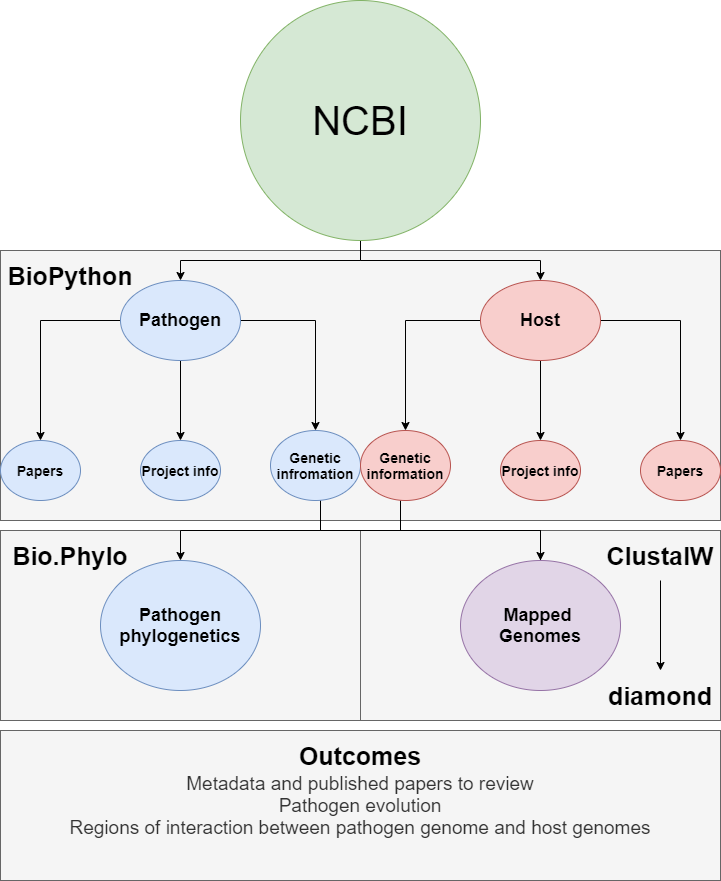

The diagram above was exported from draw.io. Its source (the exported page's mxGraphModel, read from the mxfile embedded in the PNG):
<mxGraphModel dx="1019" dy="519" grid="1" gridSize="10" guides="1" tooltips="1" connect="1" arrows="1" fold="1" page="1" pageScale="1" pageWidth="827" pageHeight="1169" math="0" shadow="0">
  <root>
    <mxCell id="0" />
    <mxCell id="1" parent="0" />
    <mxCell id="NVGsmIVTxujBaBPaseZM-1" value="" style="rounded=0;whiteSpace=wrap;html=1;fillColor=#f5f5f5;strokeColor=#666666;fontColor=#333333;" vertex="1" parent="1">
      <mxGeometry x="440" y="570" width="360" height="190" as="geometry" />
    </mxCell>
    <mxCell id="NVGsmIVTxujBaBPaseZM-2" value="" style="rounded=0;whiteSpace=wrap;html=1;fillColor=#f5f5f5;strokeColor=#666666;fontColor=#333333;" vertex="1" parent="1">
      <mxGeometry x="80" y="570" width="360" height="190" as="geometry" />
    </mxCell>
    <mxCell id="NVGsmIVTxujBaBPaseZM-3" value="" style="rounded=0;whiteSpace=wrap;html=1;fillColor=#f5f5f5;strokeColor=#666666;fontColor=#333333;" vertex="1" parent="1">
      <mxGeometry x="80" y="290" width="720" height="270" as="geometry" />
    </mxCell>
    <mxCell id="NVGsmIVTxujBaBPaseZM-4" style="edgeStyle=orthogonalEdgeStyle;rounded=0;orthogonalLoop=1;jettySize=auto;html=1;" edge="1" parent="1" source="NVGsmIVTxujBaBPaseZM-6" target="NVGsmIVTxujBaBPaseZM-10">
      <mxGeometry relative="1" as="geometry" />
    </mxCell>
    <mxCell id="NVGsmIVTxujBaBPaseZM-5" style="edgeStyle=orthogonalEdgeStyle;rounded=0;orthogonalLoop=1;jettySize=auto;html=1;" edge="1" parent="1" source="NVGsmIVTxujBaBPaseZM-6" target="NVGsmIVTxujBaBPaseZM-14">
      <mxGeometry relative="1" as="geometry" />
    </mxCell>
    <mxCell id="NVGsmIVTxujBaBPaseZM-6" value="&lt;font style=&quot;font-size: 40px&quot;&gt;NCBI&lt;/font&gt;" style="ellipse;whiteSpace=wrap;html=1;aspect=fixed;fillColor=#d5e8d4;strokeColor=#82b366;" vertex="1" parent="1">
      <mxGeometry x="320" y="40" width="240" height="240" as="geometry" />
    </mxCell>
    <mxCell id="NVGsmIVTxujBaBPaseZM-7" style="edgeStyle=orthogonalEdgeStyle;rounded=0;orthogonalLoop=1;jettySize=auto;html=1;" edge="1" parent="1" source="NVGsmIVTxujBaBPaseZM-10">
      <mxGeometry relative="1" as="geometry">
        <mxPoint x="120" y="480" as="targetPoint" />
      </mxGeometry>
    </mxCell>
    <mxCell id="NVGsmIVTxujBaBPaseZM-8" style="edgeStyle=orthogonalEdgeStyle;rounded=0;orthogonalLoop=1;jettySize=auto;html=1;" edge="1" parent="1" source="NVGsmIVTxujBaBPaseZM-10">
      <mxGeometry relative="1" as="geometry">
        <mxPoint x="260" y="480" as="targetPoint" />
      </mxGeometry>
    </mxCell>
    <mxCell id="NVGsmIVTxujBaBPaseZM-9" style="edgeStyle=orthogonalEdgeStyle;rounded=0;orthogonalLoop=1;jettySize=auto;html=1;entryX=0.5;entryY=0;entryDx=0;entryDy=0;" edge="1" parent="1" source="NVGsmIVTxujBaBPaseZM-10" target="NVGsmIVTxujBaBPaseZM-19">
      <mxGeometry relative="1" as="geometry">
        <mxPoint x="400" y="480" as="targetPoint" />
      </mxGeometry>
    </mxCell>
    <mxCell id="NVGsmIVTxujBaBPaseZM-10" value="&lt;font style=&quot;font-size: 18px&quot;&gt;&lt;b&gt;Pathogen&lt;/b&gt;&lt;/font&gt;" style="ellipse;whiteSpace=wrap;html=1;fillColor=#dae8fc;strokeColor=#6c8ebf;" vertex="1" parent="1">
      <mxGeometry x="200" y="320" width="120" height="80" as="geometry" />
    </mxCell>
    <mxCell id="NVGsmIVTxujBaBPaseZM-11" style="edgeStyle=orthogonalEdgeStyle;rounded=0;orthogonalLoop=1;jettySize=auto;html=1;entryX=0.5;entryY=0;entryDx=0;entryDy=0;" edge="1" parent="1" source="NVGsmIVTxujBaBPaseZM-14" target="NVGsmIVTxujBaBPaseZM-21">
      <mxGeometry relative="1" as="geometry">
        <mxPoint x="480" y="460" as="targetPoint" />
      </mxGeometry>
    </mxCell>
    <mxCell id="NVGsmIVTxujBaBPaseZM-12" style="edgeStyle=orthogonalEdgeStyle;rounded=0;orthogonalLoop=1;jettySize=auto;html=1;" edge="1" parent="1" source="NVGsmIVTxujBaBPaseZM-14">
      <mxGeometry relative="1" as="geometry">
        <mxPoint x="620" y="480" as="targetPoint" />
      </mxGeometry>
    </mxCell>
    <mxCell id="NVGsmIVTxujBaBPaseZM-13" style="edgeStyle=orthogonalEdgeStyle;rounded=0;orthogonalLoop=1;jettySize=auto;html=1;" edge="1" parent="1" source="NVGsmIVTxujBaBPaseZM-14">
      <mxGeometry relative="1" as="geometry">
        <mxPoint x="760" y="480" as="targetPoint" />
      </mxGeometry>
    </mxCell>
    <mxCell id="NVGsmIVTxujBaBPaseZM-14" value="&lt;font style=&quot;font-size: 18px&quot;&gt;&lt;b&gt;Host&lt;/b&gt;&lt;/font&gt;" style="ellipse;whiteSpace=wrap;html=1;fillColor=#f8cecc;strokeColor=#b85450;" vertex="1" parent="1">
      <mxGeometry x="560" y="320" width="120" height="80" as="geometry" />
    </mxCell>
    <mxCell id="NVGsmIVTxujBaBPaseZM-15" value="&lt;b&gt;&lt;font style=&quot;font-size: 14px&quot;&gt;Papers&lt;/font&gt;&lt;/b&gt;" style="ellipse;whiteSpace=wrap;html=1;fillColor=#dae8fc;strokeColor=#6c8ebf;" vertex="1" parent="1">
      <mxGeometry x="80" y="480" width="80" height="60" as="geometry" />
    </mxCell>
    <mxCell id="NVGsmIVTxujBaBPaseZM-16" value="&lt;font style=&quot;font-size: 14px&quot;&gt;&lt;b&gt;Project info&lt;/b&gt;&lt;/font&gt;" style="ellipse;whiteSpace=wrap;html=1;fillColor=#dae8fc;strokeColor=#6c8ebf;" vertex="1" parent="1">
      <mxGeometry x="220" y="480" width="80" height="60" as="geometry" />
    </mxCell>
    <mxCell id="NVGsmIVTxujBaBPaseZM-17" style="edgeStyle=orthogonalEdgeStyle;rounded=0;orthogonalLoop=1;jettySize=auto;html=1;" edge="1" parent="1" source="NVGsmIVTxujBaBPaseZM-19">
      <mxGeometry relative="1" as="geometry">
        <mxPoint x="620" y="620" as="targetPoint" />
        <Array as="points">
          <mxPoint x="400" y="570" />
          <mxPoint x="620" y="570" />
        </Array>
      </mxGeometry>
    </mxCell>
    <mxCell id="NVGsmIVTxujBaBPaseZM-18" style="edgeStyle=orthogonalEdgeStyle;rounded=0;orthogonalLoop=1;jettySize=auto;html=1;entryX=0.5;entryY=0;entryDx=0;entryDy=0;" edge="1" parent="1" source="NVGsmIVTxujBaBPaseZM-19" target="NVGsmIVTxujBaBPaseZM-25">
      <mxGeometry relative="1" as="geometry">
        <Array as="points">
          <mxPoint x="400" y="570" />
          <mxPoint x="260" y="570" />
        </Array>
      </mxGeometry>
    </mxCell>
    <mxCell id="NVGsmIVTxujBaBPaseZM-19" value="&lt;font style=&quot;font-size: 14px&quot;&gt;&lt;b&gt;Genetic infromation&lt;/b&gt;&lt;/font&gt;" style="ellipse;whiteSpace=wrap;html=1;fillColor=#dae8fc;strokeColor=#6c8ebf;" vertex="1" parent="1">
      <mxGeometry x="350" y="470" width="90" height="70" as="geometry" />
    </mxCell>
    <mxCell id="NVGsmIVTxujBaBPaseZM-20" style="edgeStyle=orthogonalEdgeStyle;rounded=0;orthogonalLoop=1;jettySize=auto;html=1;" edge="1" parent="1" source="NVGsmIVTxujBaBPaseZM-21" target="NVGsmIVTxujBaBPaseZM-24">
      <mxGeometry relative="1" as="geometry">
        <Array as="points">
          <mxPoint x="480" y="570" />
          <mxPoint x="620" y="570" />
        </Array>
      </mxGeometry>
    </mxCell>
    <mxCell id="NVGsmIVTxujBaBPaseZM-21" value="&lt;b&gt;&lt;font style=&quot;font-size: 14px&quot;&gt;Genetic information&lt;/font&gt;&lt;/b&gt;" style="ellipse;whiteSpace=wrap;html=1;fillColor=#f8cecc;strokeColor=#b85450;" vertex="1" parent="1">
      <mxGeometry x="440" y="470" width="90" height="70" as="geometry" />
    </mxCell>
    <mxCell id="NVGsmIVTxujBaBPaseZM-22" value="&lt;b&gt;&lt;font style=&quot;font-size: 14px&quot;&gt;Project info&lt;/font&gt;&lt;/b&gt;" style="ellipse;whiteSpace=wrap;html=1;fillColor=#f8cecc;strokeColor=#b85450;" vertex="1" parent="1">
      <mxGeometry x="580" y="480" width="80" height="60" as="geometry" />
    </mxCell>
    <mxCell id="NVGsmIVTxujBaBPaseZM-23" value="&lt;b&gt;&lt;font style=&quot;font-size: 14px&quot;&gt;Papers&lt;/font&gt;&lt;/b&gt;" style="ellipse;whiteSpace=wrap;html=1;fillColor=#f8cecc;strokeColor=#b85450;" vertex="1" parent="1">
      <mxGeometry x="720" y="480" width="80" height="60" as="geometry" />
    </mxCell>
    <mxCell id="NVGsmIVTxujBaBPaseZM-24" value="&lt;font style=&quot;font-size: 18px&quot;&gt;&lt;b&gt;Mapped &lt;br&gt;Genomes&lt;/b&gt;&lt;/font&gt;" style="ellipse;whiteSpace=wrap;html=1;fillColor=#e1d5e7;strokeColor=#9673a6;" vertex="1" parent="1">
      <mxGeometry x="540" y="600" width="160" height="130" as="geometry" />
    </mxCell>
    <mxCell id="NVGsmIVTxujBaBPaseZM-25" value="&lt;font style=&quot;font-size: 18px&quot;&gt;&lt;b&gt;Pathogen phylogenetics&lt;/b&gt;&lt;/font&gt;" style="ellipse;whiteSpace=wrap;html=1;fillColor=#dae8fc;strokeColor=#6c8ebf;" vertex="1" parent="1">
      <mxGeometry x="180" y="600" width="160" height="130" as="geometry" />
    </mxCell>
    <mxCell id="NVGsmIVTxujBaBPaseZM-26" value="&lt;font style=&quot;font-size: 25px&quot;&gt;&lt;b&gt;BioPython&lt;/b&gt;&lt;/font&gt;" style="text;html=1;strokeColor=none;fillColor=none;align=center;verticalAlign=middle;whiteSpace=wrap;rounded=0;" vertex="1" parent="1">
      <mxGeometry x="90" y="290" width="120" height="50" as="geometry" />
    </mxCell>
    <mxCell id="NVGsmIVTxujBaBPaseZM-27" value="&lt;font style=&quot;font-size: 25px&quot;&gt;&lt;b&gt;Bio.Phylo&lt;/b&gt;&lt;/font&gt;" style="text;html=1;strokeColor=none;fillColor=none;align=center;verticalAlign=middle;whiteSpace=wrap;rounded=0;" vertex="1" parent="1">
      <mxGeometry x="90" y="570" width="120" height="50" as="geometry" />
    </mxCell>
    <mxCell id="NVGsmIVTxujBaBPaseZM-28" style="edgeStyle=orthogonalEdgeStyle;rounded=0;orthogonalLoop=1;jettySize=auto;html=1;" edge="1" parent="1" source="NVGsmIVTxujBaBPaseZM-29" target="NVGsmIVTxujBaBPaseZM-32">
      <mxGeometry relative="1" as="geometry" />
    </mxCell>
    <mxCell id="NVGsmIVTxujBaBPaseZM-29" value="&lt;font style=&quot;font-size: 25px&quot;&gt;&lt;b&gt;ClustalW&lt;br&gt;&lt;/b&gt;&lt;/font&gt;" style="text;html=1;align=center;verticalAlign=middle;whiteSpace=wrap;rounded=0;" vertex="1" parent="1">
      <mxGeometry x="680" y="570" width="120" height="50" as="geometry" />
    </mxCell>
    <mxCell id="NVGsmIVTxujBaBPaseZM-30" value="&lt;font style=&quot;font-size: 19px&quot;&gt;&lt;span&gt;Metadata and published papers to review&lt;/span&gt;&lt;br&gt;&lt;span&gt;Pathogen evolution&lt;/span&gt;&lt;br&gt;&lt;span&gt;Regions of interaction between pathogen genome and host genomes&lt;/span&gt;&lt;/font&gt;" style="rounded=0;whiteSpace=wrap;html=1;fillColor=#f5f5f5;strokeColor=#666666;fontColor=#333333;align=center;" vertex="1" parent="1">
      <mxGeometry x="80" y="770" width="720" height="150" as="geometry" />
    </mxCell>
    <mxCell id="NVGsmIVTxujBaBPaseZM-31" value="&lt;font style=&quot;font-size: 25px&quot;&gt;&lt;b&gt;Outcomes&lt;/b&gt;&lt;/font&gt;" style="text;html=1;strokeColor=none;fillColor=none;align=center;verticalAlign=middle;whiteSpace=wrap;rounded=0;" vertex="1" parent="1">
      <mxGeometry x="380" y="770" width="120" height="50" as="geometry" />
    </mxCell>
    <mxCell id="NVGsmIVTxujBaBPaseZM-32" value="&lt;font style=&quot;font-size: 25px&quot;&gt;&lt;b&gt;diamond&lt;/b&gt;&lt;/font&gt;" style="text;html=1;align=center;verticalAlign=middle;whiteSpace=wrap;rounded=0;" vertex="1" parent="1">
      <mxGeometry x="680" y="710" width="120" height="50" as="geometry" />
    </mxCell>
  </root>
</mxGraphModel>